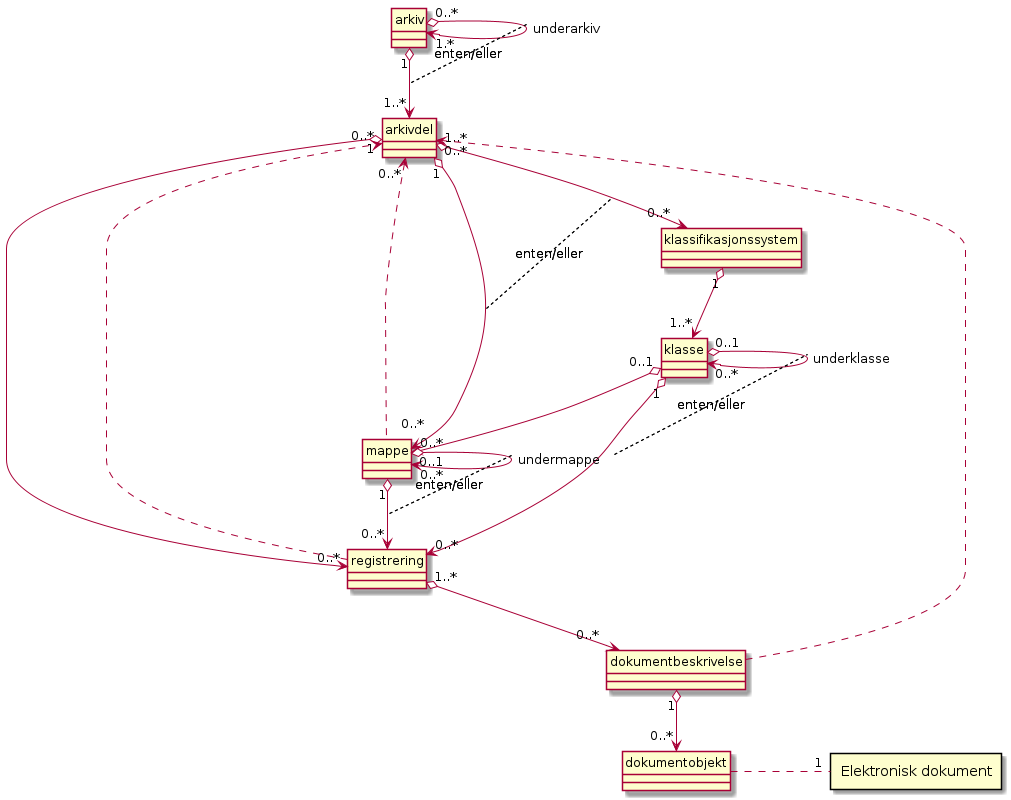

The diagram above was rendered by PlantUML. Its source (embedded in the PNG):
@startuml
scale max 4096 width
skinparam nodesep 100
allowmixing
hide circle

class arkiv
class arkivdel
class klassifikasjonssystem
class klasse
class mappe
class registrering
class dokumentbeskrivelse
class dokumentobjekt
rectangle "Elektronisk dokument"

arkivdel "0..*" <.. mappe

arkiv "1" o--> "1..*" arkivdel
arkiv "0..*" o-> "1.*" arkiv : underarkiv
constraint on links: enten/eller

arkivdel "1..*" o--> "0..*" klassifikasjonssystem
arkivdel "1" o--> "0..*" mappe
constraint on links: enten/eller

klassifikasjonssystem "1" o--> "1..*" klasse
klasse "0..1" o--> "0..*" mappe

klasse "0..1" o-> "0..*" klasse : underklasse
klasse "1" o-> "0..*" registrering
constraint on links: enten/eller

mappe "1" o--> "0..*" registrering
mappe "0..1" o-> "0..*" mappe : undermappe
constraint on links: enten/eller

arkivdel "1" o--> "0..*" registrering
registrering "1..*" o--> "0..*" dokumentbeskrivelse
registrering .> "0..*" arkivdel
dokumentbeskrivelse "1" o--> "0..*" dokumentobjekt
dokumentbeskrivelse .> "0..*" arkivdel
dokumentobjekt . "1" "Elektronisk dokument"
@enduml